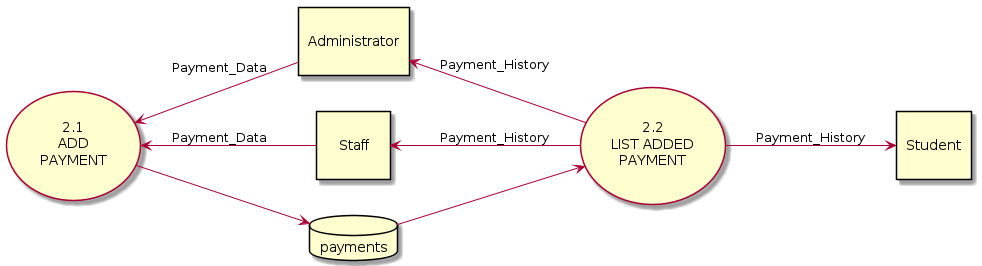

The diagram above was rendered by PlantUML. Its source (embedded in the PNG):
@startuml
' Diagram Level-1
' Proses bisnis yang terjadi.
(\n2.1\nADD\nPAYMENT\n) as Add
(\n2.2\nLIST ADDED\nPAYMENT\n) as List

' Entitas eksternal yang terlibat.
rectangle "\nAdministrator\n" as Admin
rectangle "\n   Staff   \n" as Staff
rectangle "\nStudent\n" as Student

database payments

' Orientasi diagram ini dari kiri ke kanan.
left to right direction

' Aliran data yang mengalir dari sistem ke entitas eksternal.
' 1.0 Proses Pembayaran
Add <-- Staff  : Payment_Data
Add <-- Admin : Payment_Data
Add --> payments

payments --> List
List     --> Student : Payment_History
Staff    <-- List : Payment_History
Admin    <-- List : Payment_History
@enduml